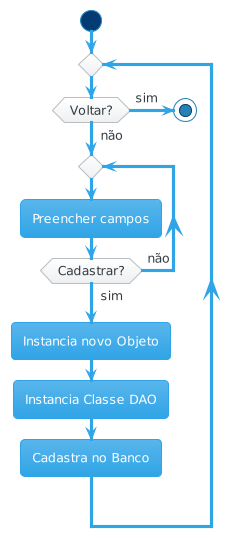

The diagram above was rendered by PlantUML. Its source (embedded in the PNG):
@startuml
!theme cerulean
start
repeat
	if (Voltar?) then (sim)
		stop
	else (não)
		repeat
			:Preencher campos;
		repeat while (Cadastrar?) is (não) not (sim)
	endif
        :Instancia novo Objeto;
	:Instancia Classe DAO;
	:Cadastra no Banco;
repeat while
@enduml